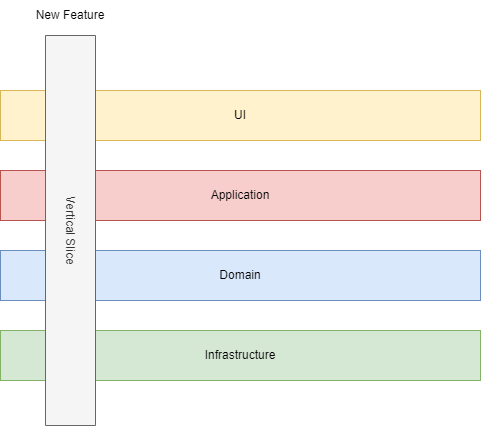

The diagram above was exported from draw.io. Its source (the exported page's mxGraphModel, read from the mxfile embedded in the PNG):
<mxGraphModel dx="1038" dy="641" grid="1" gridSize="10" guides="1" tooltips="1" connect="1" arrows="1" fold="1" page="1" pageScale="1" pageWidth="827" pageHeight="1169" math="0" shadow="0">
  <root>
    <mxCell id="0" />
    <mxCell id="1" parent="0" />
    <mxCell id="xC7UQ9bm1nYeOgee9NFf-1" value="UI" style="rounded=0;whiteSpace=wrap;html=1;fillColor=#fff2cc;strokeColor=#d6b656;" vertex="1" parent="1">
      <mxGeometry x="160" y="240" width="480" height="50" as="geometry" />
    </mxCell>
    <mxCell id="xC7UQ9bm1nYeOgee9NFf-2" value="Application" style="rounded=0;whiteSpace=wrap;html=1;fillColor=#f8cecc;strokeColor=#b85450;" vertex="1" parent="1">
      <mxGeometry x="160" y="320" width="480" height="50" as="geometry" />
    </mxCell>
    <mxCell id="xC7UQ9bm1nYeOgee9NFf-3" value="Domain" style="rounded=0;whiteSpace=wrap;html=1;fillColor=#dae8fc;strokeColor=#6c8ebf;" vertex="1" parent="1">
      <mxGeometry x="160" y="400" width="480" height="50" as="geometry" />
    </mxCell>
    <mxCell id="xC7UQ9bm1nYeOgee9NFf-4" value="Infrastructure" style="rounded=0;whiteSpace=wrap;html=1;fillColor=#d5e8d4;strokeColor=#82b366;" vertex="1" parent="1">
      <mxGeometry x="160" y="480" width="480" height="50" as="geometry" />
    </mxCell>
    <mxCell id="xC7UQ9bm1nYeOgee9NFf-6" value="Vertical Slice" style="rounded=0;whiteSpace=wrap;html=1;rotation=90;fillColor=#f5f5f5;strokeColor=#666666;fontColor=#333333;" vertex="1" parent="1">
      <mxGeometry x="35" y="355" width="390" height="50" as="geometry" />
    </mxCell>
    <mxCell id="xC7UQ9bm1nYeOgee9NFf-7" value="New Feature" style="text;html=1;strokeColor=none;fillColor=none;align=center;verticalAlign=middle;whiteSpace=wrap;rounded=0;" vertex="1" parent="1">
      <mxGeometry x="180" y="150" width="100" height="30" as="geometry" />
    </mxCell>
  </root>
</mxGraphModel>